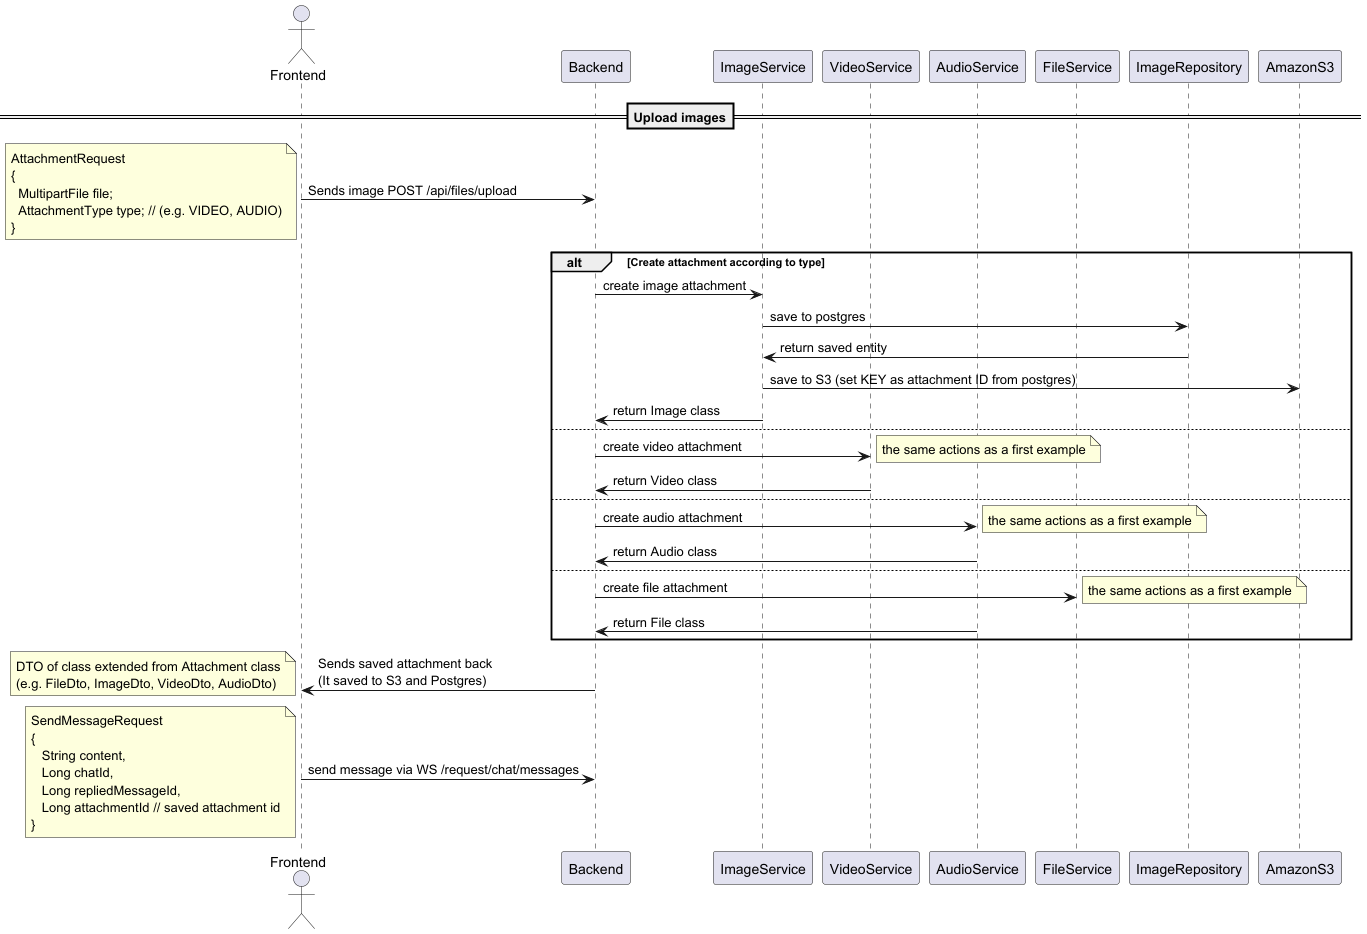

The diagram above was rendered by PlantUML. Its source (embedded in the PNG):
@startuml
actor Frontend
participant Backend
participant ImageService
participant VideoService
participant AudioService
participant FileService
'participant AttachmentService
participant ImageRepository
participant AmazonS3

==Upload images==

Frontend -> Backend : Sends image POST /api/files/upload

note left
AttachmentRequest
{
  MultipartFile file;
  AttachmentType type; // (e.g. VIDEO, AUDIO)
}
end note

alt Create attachment according to type
  Backend -> ImageService : create image attachment
  ImageService -> ImageRepository : save to postgres
  ImageRepository -> ImageService : return saved entity
  ImageService -> AmazonS3 : save to S3 (set KEY as attachment ID from postgres)
  ImageService -> Backend : return Image class
else
  Backend -> VideoService : create video attachment
  note right: the same actions as a first example
  VideoService -> Backend : return Video class
else
  Backend -> AudioService : create audio attachment
  note right: the same actions as a first example
  AudioService -> Backend : return Audio class
else
  Backend -> FileService : create file attachment
  note right: the same actions as a first example
  AudioService -> Backend : return File class
end

Backend -> Frontend : Sends saved attachment back\n(It saved to S3 and Postgres)

note left
DTO of class extended from Attachment class
(e.g. FileDto, ImageDto, VideoDto, AudioDto)
end note

Frontend -> Backend : send message via WS /request/chat/messages
note left
SendMessageRequest
{
   String content,
   Long chatId,
   Long repliedMessageId,
   Long attachmentId // saved attachment id
}
end note


@enduml